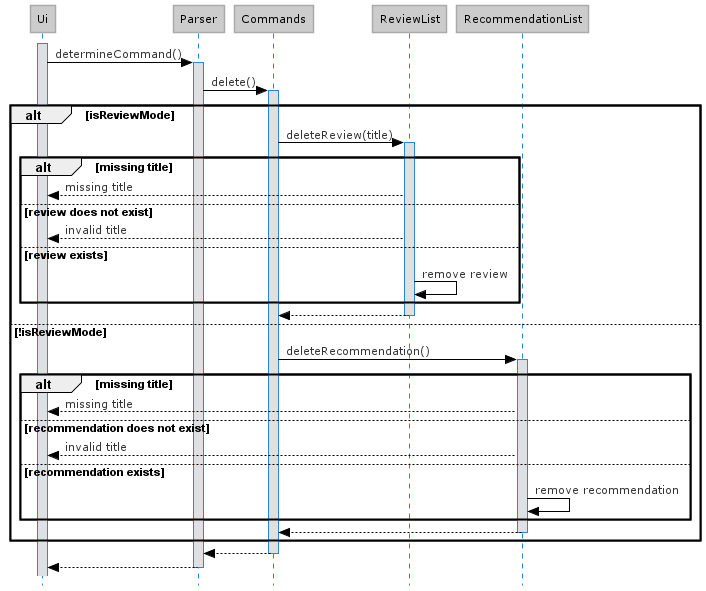

The diagram above was rendered by PlantUML. Its source (embedded in the PNG):
@startuml Delete_Sequence_Diagram
!define LIGHTBLUE
!includeurl https://raw.githubusercontent.com/Drakemor/RedDress-PlantUML/master/style.puml
skinparam style strictuml

activate Ui
Ui -> Parser : determineCommand()
activate Parser

Parser -> Commands : delete()
activate Commands

alt isReviewMode
    Commands -> ReviewList : deleteReview(title)
    activate ReviewList

    alt missing title
        ReviewList --> Ui : missing title

    else review does not exist
        ReviewList --> Ui : invalid title

    else review exists
        ReviewList -> ReviewList : remove review
    end

    ReviewList --> Commands
    deactivate ReviewList

else !isReviewMode
    Commands -> RecommendationList : deleteRecommendation()
    activate RecommendationList

    alt missing title
        RecommendationList --> Ui : missing title

    else recommendation does not exist
        RecommendationList --> Ui : invalid title

    else recommendation exists
        RecommendationList -> RecommendationList : remove recommendation
    end

    RecommendationList --> Commands
    deactivate RecommendationList
end

Commands --> Parser
deactivate Commands
Parser --> Ui
deactivate Parser

@enduml